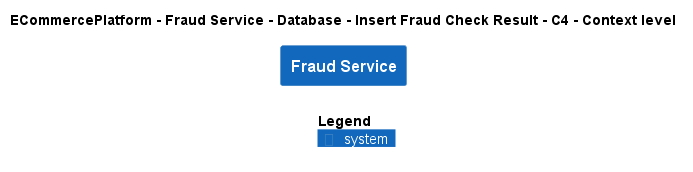

The diagram above was rendered by PlantUML. Its source (embedded in the PNG):
@startuml
!include ..\..\..\..\..\..\..\.c4s\C4_Context.puml

AddElementTag("c4interflow:lifecycle:new", $bgColor=green, $fontColor=#ffffff, $borderColor=green, $shadowing="False")
AddElementTag("c4interflow:lifecycle:changed", $bgColor=orange, $fontColor=#ffffff, $borderColor=orange, $shadowing="False")
AddElementTag("c4interflow:lifecycle:removed", $bgColor=red, $fontColor=#ffffff, $borderColor=red, $shadowing="False")

AddRelTag("c4interflow:lifecycle:new", $textColor=green, $lineColor=green)
AddRelTag("c4interflow:lifecycle:changed", $textColor=orange, $lineColor=orange)
AddRelTag("c4interflow:lifecycle:removed", $textColor=red, $lineColor=red)

SHOW_PERSON_PORTRAIT()
LAYOUT_TOP_DOWN()

skinparam linetype polyline

title ECommercePlatform - Fraud Service - Database - Insert Fraud Check Result - C4 - Context level

System(ECommercePlatform.SoftwareSystems.FraudService, "Fraud Service", "")



SHOW_LEGEND()
@enduml